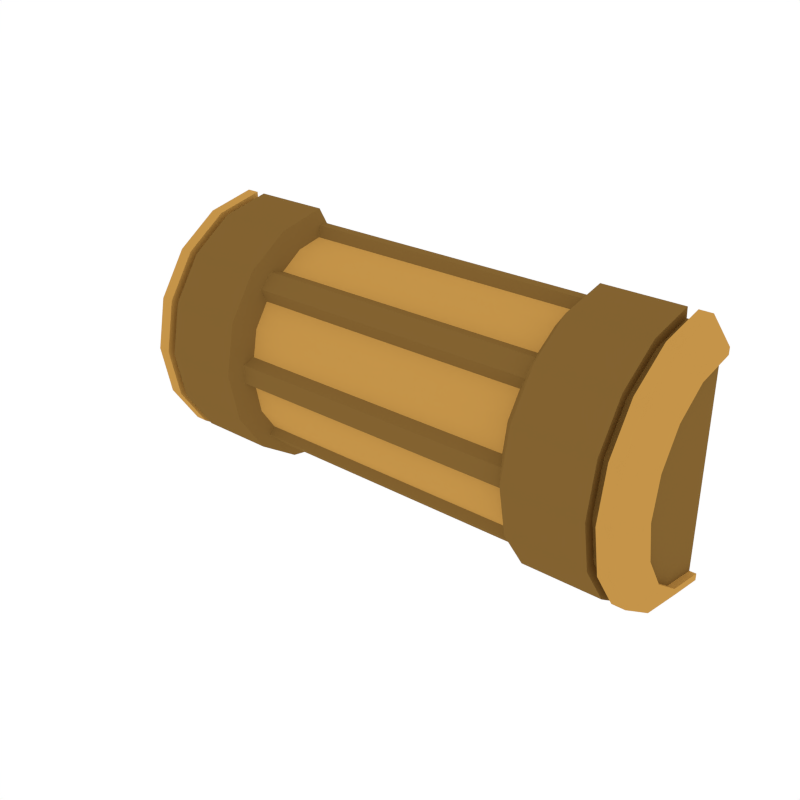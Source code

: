 # Source: Details_Cylinder_Long.blend  (saved by Blender 2.79.0; exported with 4.5.12 LTS)
import bpy
from mathutils import Matrix  # noqa: F401  (used for matrix-valued properties, if any)

bpy.ops.wm.read_factory_settings(use_empty=True)
scene = bpy.context.scene
scene.name = 'Scene'

# ---- collections
col_collection_1 = bpy.data.collections.new('Collection 1'); scene.collection.children.link(col_collection_1)

# ---- materials (node trees are filled in below, after node groups)
mat_accent = bpy.data.materials.new('Accent')
mat_accent.alpha_threshold = 0.0
mat_accent.diffuse_color = (0.5596, 0.2977, 0.06679, 1.0)
mat_accent.roughness = 0.5
mat_main = bpy.data.materials.new('Main')
mat_main.alpha_threshold = 0.0
mat_main.diffuse_color = (0.402, 0.402, 0.402, 1.0)
mat_main.roughness = 0.5
mat_darkaccent = bpy.data.materials.new('DarkAccent')
mat_darkaccent.alpha_threshold = 0.0
mat_darkaccent.diffuse_color = (0.2266, 0.1234, 0.03015, 1.0)
mat_darkaccent.roughness = 0.5
mat_darkgrey = bpy.data.materials.new('DarkGrey')
mat_darkgrey.alpha_threshold = 0.0
mat_darkgrey.diffuse_color = (0.2395, 0.2395, 0.2395, 1.0)
mat_darkgrey.roughness = 0.5

# ---- node groups
ng_auto_smooth = bpy.data.node_groups.new('Auto Smooth', 'GeometryNodeTree')
_s = ng_auto_smooth.interface.new_socket(name='Geometry', in_out='OUTPUT', socket_type='NodeSocketGeometry')
_s = ng_auto_smooth.interface.new_socket(name='Geometry', in_out='INPUT', socket_type='NodeSocketGeometry')
_s = ng_auto_smooth.interface.new_socket(name='Angle', in_out='INPUT', socket_type='NodeSocketFloat')
_s.subtype = 'ANGLE'
_s.min_value = 0.0
_s.max_value = 3.142
ng_auto_smooth.is_modifier = True
_N = ng_auto_smooth.nodes; _L = ng_auto_smooth.links
n0 = _N.new('NodeGroupOutput'); n0.name = 'Group Output'; n0.location = (480, -100)
n1 = _N.new('NodeGroupInput'); n1.name = 'Group Input'; n1.location = (-420, -300)
n2 = _N.new('NodeGroupInput'); n2.name = 'Group Input.001'; n2.location = (-60, -100)
n3 = _N.new('GeometryNodeSetShadeSmooth'); n3.name = 'Set Shade Smooth'; n3.location = (120, -100)
n3.domain = 'EDGE'
n4 = _N.new('GeometryNodeSetShadeSmooth'); n4.name = 'Set Shade Smooth.001'; n4.location = (300, -100)
n5 = _N.new('GeometryNodeInputMeshEdgeAngle'); n5.name = 'Edge Angle'; n5.location = (-420, -220)
n6 = _N.new('GeometryNodeInputEdgeSmooth'); n6.name = 'Is Edge Smooth'; n6.location = (-60, -160)
n7 = _N.new('GeometryNodeInputShadeSmooth'); n7.name = 'Is Face Smooth'; n7.location = (-240, -340)
n8 = _N.new('FunctionNodeBooleanMath'); n8.name = 'Boolean Math'; n8.location = (-60, -220)
n9 = _N.new('FunctionNodeCompare'); n9.name = 'Compare'; n9.location = (-240, -180)
n9.operation = 'LESS_EQUAL'
_L.new(n5.outputs[0], n9.inputs[0])
_L.new(n4.outputs[0], n0.inputs[0])
_L.new(n1.outputs[1], n9.inputs[1])
_L.new(n9.outputs[0], n8.inputs[0])
_L.new(n7.outputs[0], n8.inputs[1])
_L.new(n2.outputs[0], n3.inputs[0])
_L.new(n6.outputs[0], n3.inputs[1])
_L.new(n3.outputs[0], n4.inputs[0])
_L.new(n8.outputs[0], n3.inputs[2])
n0.is_active_output = True

# ---- material node trees

# ---- world
world_world = bpy.data.worlds.new('World'); scene.world = world_world
world_world.color = (1.0, 1.0, 1.0)
world_world.use_sun_shadow = False
world_world.sun_shadow_jitter_overblur = 0.0
world_world.cycles.sampling_method = 'NONE'
world_world.cycles.sample_map_resolution = 256

# ---- meshes
me_cylinder_020 = bpy.data.meshes.new('Cylinder.020')
me_cylinder_020.from_pydata([(-0.1914, -0.0004909, -0.1914), (-0.1914, -0.07324, -0.1768), (-0.1914, -0.1353, -0.1353), (-0.1914, -0.1768, -0.07324), (-0.1914, -0.1914, -6.616e-08), (-0.1914, -0.1768, 0.07324), (-0.1914, -0.1353, 0.1353), (-0.1914, -0.07324, 0.1768), (-0.1914, -0.0004909, 0.1914), (-0.04731, -0.0004909, -0.1914), (-0.04731, -0.07324, -0.1768), (-0.04731, -0.1353, -0.1353), (-0.04731, -0.1768, -0.07324), (-0.04731, -0.1914, -4.132e-08), (-0.04731, -0.1768, 0.07324), (-0.04731, -0.1353, 0.1353), (-0.04731, -0.07324, 0.1768), (-0.04731, -0.0004909, 0.1914), (-0.0276, -0.0004909, -0.1649), (-0.0276, -0.06281, -0.1524), (-0.0276, -0.1162, -0.1168), (-0.0276, -0.1519, -0.06337), (-0.0276, -0.1644, -0.0004029), (-0.0276, -0.1519, 0.06257), (-0.0276, -0.1162, 0.1159), (-0.0276, -0.06281, 0.1516), (-0.0276, -0.0004909, 0.1641), (-0.1729, -0.0004909, -0.1914), (-0.1729, -0.07324, -0.1768), (-0.1729, -0.1353, -0.1353), (-0.1729, -0.1768, -0.07324), (-0.1729, -0.1914, -6.342e-08), (-0.1729, -0.1768, 0.07324), (-0.1729, -0.1353, 0.1353), (-0.1729, -0.07324, 0.1768), (-0.1729, -0.0004909, 0.1914), (-0.1599, -0.0004909, -0.1914), (-0.1599, -0.07324, -0.1768), (-0.1599, -0.1353, -0.1353), (-0.1599, -0.1768, -0.07324), (-0.1599, -0.1914, -6.149e-08), (-0.1599, -0.1768, 0.07324), (-0.1599, -0.1353, 0.1353), (-0.1599, -0.07324, 0.1768), (-0.1599, -0.0004909, 0.1914), (-0.1604, -0.0004909, -0.1772), (-0.1724, -0.0004909, -0.1772), (-0.1604, -0.06782, -0.1637), (-0.1724, -0.06782, -0.1637), (-0.1604, -0.1253, -0.1253), (-0.1724, -0.1253, -0.1253), (-0.1604, -0.1637, -0.06782), (-0.1724, -0.1637, -0.06782), (-0.1604, -0.1772, -6.111e-08), (-0.1724, -0.1772, -6.289e-08), (-0.1604, -0.1637, 0.06782), (-0.1724, -0.1637, 0.06782), (-0.1604, -0.1253, 0.1253), (-0.1724, -0.1253, 0.1253), (-0.1604, -0.06782, 0.1637), (-0.1724, -0.06782, 0.1637), (-0.1604, -0.0004909, 0.1772), (-0.1724, -0.0004909, 0.1772), (0.5505, -0.0004909, -0.1914), (0.5505, -0.07324, -0.1768), (0.5505, -0.1353, -0.1353), (0.5505, -0.1768, -0.07324), (0.5505, -0.1914, 8.365e-09), (0.5505, -0.1768, 0.07324), (0.5505, -0.1353, 0.1353), (0.5505, -0.07324, 0.1768), (0.5505, -0.0004909, 0.1914), (0.4064, -0.0004909, -0.1914), (0.4064, -0.07324, -0.1768), (0.4064, -0.1353, -0.1353), (0.4064, -0.1768, -0.07324), (0.4064, -0.1914, -2.289e-08), (0.4064, -0.1768, 0.07324), (0.4064, -0.1353, 0.1353), (0.4064, -0.07324, 0.1768), (0.4064, -0.0004909, 0.1914), (0.3867, -0.0004909, -0.1649), (0.3867, -0.06281, -0.1524), (0.3867, -0.1162, -0.1168), (0.3867, -0.1519, -0.06337), (0.3867, -0.1644, -0.0004029), (0.3867, -0.1519, 0.06257), (0.3867, -0.1162, 0.1159), (0.3867, -0.06281, 0.1516), (0.3867, -0.0004909, 0.1641), (0.532, -0.0004909, -0.1914), (0.532, -0.07324, -0.1768), (0.532, -0.1353, -0.1353), (0.532, -0.1768, -0.07324), (0.532, -0.1914, 3.896e-09), (0.532, -0.1768, 0.07324), (0.532, -0.1353, 0.1353), (0.532, -0.07324, 0.1768), (0.532, -0.0004909, 0.1914), (0.519, -0.0004909, -0.1914), (0.519, -0.07324, -0.1768), (0.519, -0.1353, -0.1353), (0.519, -0.1768, -0.07324), (0.519, -0.1914, 7.641e-10), (0.519, -0.1768, 0.07324), (0.519, -0.1353, 0.1353), (0.519, -0.07324, 0.1768), (0.519, -0.0004909, 0.1914), (0.5195, -0.0004909, -0.1772), (0.5315, -0.0004909, -0.1772), (0.5195, -0.06782, -0.1637), (0.5315, -0.06782, -0.1637), (0.5195, -0.1253, -0.1253), (0.5315, -0.1253, -0.1253), (0.5195, -0.1637, -0.06782), (0.5315, -0.1637, -0.06782), (0.5195, -0.1772, 1.331e-09), (0.5315, -0.1772, 4.232e-09), (0.5195, -0.1637, 0.06782), (0.5315, -0.1637, 0.06782), (0.5195, -0.1253, 0.1253), (0.5315, -0.1253, 0.1253), (0.5195, -0.06782, 0.1637), (0.5315, -0.06782, 0.1637), (0.5195, -0.0004909, 0.1772), (0.5315, -0.0004909, 0.1772), (-0.04102, -0.09212, -0.1293), (-0.04102, -0.1121, -0.132), (-0.04102, -0.1287, -0.09269), (-0.04102, -0.1314, -0.1127), (-0.04102, -0.1566, -0.02628), (-0.04102, -0.1726, -0.01409), (-0.04102, -0.1566, 0.02548), (-0.04102, -0.1726, 0.01328), (-0.04102, -0.1293, 0.09212), (-0.04102, -0.132, 0.1121), (-0.04102, -0.09269, 0.1287), (-0.04102, -0.1127, 0.1314), (-0.04102, -0.02628, 0.1566), (-0.04102, -0.01409, 0.1726), (0.4001, -0.09212, -0.1293), (0.4001, -0.1121, -0.132), (0.4001, -0.1287, -0.09269), (0.4001, -0.1314, -0.1127), (0.4001, -0.1566, -0.02628), (0.4001, -0.1726, -0.01409), (0.4001, -0.1566, 0.02548), (0.4001, -0.1726, 0.01328), (0.4001, -0.1293, 0.09212), (0.4001, -0.132, 0.1121), (0.4001, -0.09269, 0.1287), (0.4001, -0.1127, 0.1314), (0.4001, -0.02628, 0.1566), (0.4001, -0.01409, 0.1726), (-0.2151, -0.0004909, -0.1576), (-0.2151, -0.06115, -0.1456), (-0.2151, -0.1123, -0.1114), (-0.2151, -0.1464, -0.0603), (-0.2151, -0.1584, -5.682e-08), (-0.2151, -0.1464, 0.0603), (-0.2151, -0.1123, 0.1114), (-0.2151, -0.06115, 0.1456), (-0.2151, -0.0004909, 0.1576), (0.5742, -0.0004909, -0.1576), (0.5742, -0.06115, -0.1456), (0.5742, -0.1123, -0.1114), (0.5742, -0.1464, -0.0603), (0.5742, -0.1584, 4.536e-09), (0.5742, -0.1464, 0.0603), (0.5742, -0.1123, 0.1114), (0.5742, -0.06115, 0.1456), (0.5742, -0.0004909, 0.1576), (-0.04102, -0.0004909, 0.1726), (-0.04102, -0.0004909, 0.1566), (0.4001, -0.0004909, 0.1726), (0.4001, -0.0004909, 0.1566), (-0.04102, -0.02628, -0.1566), (-0.04102, -0.01409, -0.1726), (0.4001, -0.02628, -0.1566), (0.4001, -0.01409, -0.1726), (-0.04102, -0.0004909, -0.1726), (-0.04102, -0.0004909, -0.1566), (0.4001, -0.0004909, -0.1726), (0.4001, -0.0004909, -0.1566), (-0.2151, -0.0004909, -0.1479), (-0.2151, -0.06039, -0.1367), (-0.2151, -0.1057, -0.1046), (-0.2151, -0.1359, -0.05661), (-0.2151, -0.1466, -5.622e-08), (-0.2151, -0.1359, 0.05661), (-0.2151, -0.1057, 0.1046), (-0.2151, -0.06039, 0.1367), (-0.2151, -0.0004909, 0.1479), (0.5742, -0.0004909, -0.1479), (0.5742, -0.06038, -0.1367), (0.5742, -0.1057, -0.1046), (0.5742, -0.1359, -0.05661), (0.5742, -0.1466, 5.735e-09), (0.5742, -0.1359, 0.05661), (0.5742, -0.1057, 0.1046), (0.5742, -0.06038, 0.1367), (0.5742, -0.0004909, 0.1479), (-0.2055, -0.0004909, -0.1479), (-0.2055, -0.06039, -0.1367), (-0.2055, -0.1057, -0.1046), (-0.2055, -0.1359, -0.05661), (-0.2055, -0.1466, -5.622e-08), (-0.2055, -0.1359, 0.05661), (-0.2055, -0.1057, 0.1046), (-0.2055, -0.06039, 0.1367), (-0.2055, -0.0004909, 0.1479), (0.5647, -0.0004909, -0.1479), (0.5647, -0.06038, -0.1367), (0.5647, -0.1057, -0.1046), (0.5647, -0.1359, -0.05661), (0.5647, -0.1466, 5.735e-09), (0.5647, -0.1359, 0.05661), (0.5647, -0.1057, 0.1046), (0.5647, -0.06038, 0.1367), (0.5647, -0.0004909, 0.1479)], [], [(14, 13, 22, 23), (43, 16, 17, 44), (42, 15, 16, 43), (15, 14, 23, 24), (41, 14, 15, 42), (40, 13, 14, 41), (39, 12, 13, 40), (38, 11, 12, 39), (16, 15, 24, 25), (37, 10, 11, 38), (36, 9, 10, 37), (10, 9, 18, 19), (17, 16, 25, 26), (13, 12, 21, 22), (12, 11, 20, 21), (11, 10, 19, 20), (81, 82, 19, 18), (82, 83, 20, 19), (83, 84, 21, 20), (84, 85, 22, 21), (85, 86, 23, 22), (86, 87, 24, 23), (87, 88, 25, 24), (88, 89, 26, 25), (0, 27, 28, 1), (1, 28, 29, 2), (2, 29, 30, 3), (3, 30, 31, 4), (4, 31, 32, 5), (5, 32, 33, 6), (6, 33, 34, 7), (7, 34, 35, 8), (29, 28, 48, 50), (28, 27, 46, 48), (43, 44, 61, 59), (42, 43, 59, 57), (41, 42, 57, 55), (40, 41, 55, 53), (46, 45, 47, 48), (48, 47, 49, 50), (50, 49, 51, 52), (52, 51, 53, 54), (54, 53, 55, 56), (56, 55, 57, 58), (58, 57, 59, 60), (60, 59, 61, 62), (30, 29, 50, 52), (31, 30, 52, 54), (32, 31, 54, 56), (33, 32, 56, 58), (36, 37, 47, 45), (34, 33, 58, 60), (37, 38, 49, 47), (35, 34, 60, 62), (38, 39, 51, 49), (39, 40, 53, 51), (77, 86, 85, 76), (106, 107, 80, 79), (105, 106, 79, 78), (78, 87, 86, 77), (104, 105, 78, 77), (103, 104, 77, 76), (102, 103, 76, 75), (101, 102, 75, 74), (79, 88, 87, 78), (100, 101, 74, 73), (99, 100, 73, 72), (73, 82, 81, 72), (80, 89, 88, 79), (76, 85, 84, 75), (75, 84, 83, 74), (74, 83, 82, 73), (63, 64, 91, 90), (64, 65, 92, 91), (65, 66, 93, 92), (66, 67, 94, 93), (67, 68, 95, 94), (68, 69, 96, 95), (69, 70, 97, 96), (70, 71, 98, 97), (92, 113, 111, 91), (91, 111, 109, 90), (106, 122, 124, 107), (105, 120, 122, 106), (104, 118, 120, 105), (103, 116, 118, 104), (109, 111, 110, 108), (111, 113, 112, 110), (113, 115, 114, 112), (115, 117, 116, 114), (117, 119, 118, 116), (119, 121, 120, 118), (121, 123, 122, 120), (123, 125, 124, 122), (93, 115, 113, 92), (94, 117, 115, 93), (95, 119, 117, 94), (96, 121, 119, 95), (99, 108, 110, 100), (97, 123, 121, 96), (100, 110, 112, 101), (98, 125, 123, 97), (101, 112, 114, 102), (102, 114, 116, 103), (129, 143, 142, 128), (128, 126, 127, 129), (127, 141, 143, 129), (140, 141, 127, 126), (132, 146, 144, 130), (133, 147, 146, 132), (132, 130, 131, 133), (131, 145, 147, 133), (144, 145, 131, 130), (136, 150, 148, 134), (137, 151, 150, 136), (136, 134, 135, 137), (135, 149, 151, 137), (148, 149, 135, 134), (173, 175, 152, 138), (71, 70, 170, 171), (173, 138, 139, 172), (152, 153, 139, 138), (142, 143, 141, 140), (67, 66, 166, 167), (146, 147, 145, 144), (150, 151, 149, 148), (175, 174, 153, 152), (128, 142, 140, 126), (171, 170, 200, 201), (154, 155, 185, 184), (3, 4, 158, 157), (64, 63, 163, 164), (7, 8, 162, 161), (68, 67, 167, 168), (0, 1, 155, 154), (4, 5, 159, 158), (65, 64, 164, 165), (69, 68, 168, 169), (1, 2, 156, 155), (5, 6, 160, 159), (66, 65, 165, 166), (70, 69, 169, 170), (2, 3, 157, 156), (6, 7, 161, 160), (139, 153, 174, 172), (181, 180, 177, 176), (181, 176, 178, 183), (178, 176, 177, 179), (183, 178, 179, 182), (177, 180, 182, 179), (188, 189, 207, 206), (197, 196, 214, 215), (164, 163, 193, 194), (155, 156, 186, 185), (165, 164, 194, 195), (156, 157, 187, 186), (166, 165, 195, 196), (157, 158, 188, 187), (167, 166, 196, 197), (158, 159, 189, 188), (168, 167, 197, 198), (159, 160, 190, 189), (169, 168, 198, 199), (160, 161, 191, 190), (170, 169, 199, 200), (161, 162, 192, 191), (211, 219, 218, 217, 216, 215, 214, 213, 212), (202, 203, 204, 205, 206, 207, 208, 209, 210), (198, 197, 215, 216), (189, 190, 208, 207), (199, 198, 216, 217), (190, 191, 209, 208), (200, 199, 217, 218), (191, 192, 210, 209), (184, 185, 203, 202), (201, 200, 218, 219), (194, 193, 211, 212), (185, 186, 204, 203), (195, 194, 212, 213), (186, 187, 205, 204), (196, 195, 213, 214), (187, 188, 206, 205)])
me_cylinder_020.polygons.foreach_set('use_smooth', [True] * 182)
me_cylinder_020.polygons.foreach_set('material_index', [2, 2, 2, 2, 2, 2, 2, 2, 2, 2, 2, 2, 2, 2, 2, 2, 0, 0, 0, 0, 0, 0, 0, 0, 0, 0, 0, 0, 0, 0, 0, 0, 0, 0, 2, 2, 2, 2, 2, 2, 2, 2, 2, 2, 2, 2, 0, 0, 0, 0, 2, 0, 2, 0, 2, 2, 2, 2, 2, 2, 2, 2, 2, 2, 2, 2, 2, 2, 2, 2, 2, 2, 0, 0, 0, 0, 0, 0, 0, 0, 0, 0, 2, 2, 2, 2, 2, 2, 2, 2, 2, 2, 2, 2, 0, 0, 0, 0, 2, 0, 2, 0, 2, 2, 2, 2, 2, 2, 2, 2, 2, 2, 2, 2, 2, 2, 2, 2, 2, 0, 2, 2, 2, 0, 2, 2, 2, 2, 0, 0, 0, 0, 0, 0, 0, 0, 0, 0, 0, 0, 0, 0, 0, 0, 2, 2, 2, 2, 2, 2, 0, 0, 0, 0, 0, 0, 0, 0, 0, 0, 0, 0, 0, 0, 0, 0, 2, 2, 0, 0, 0, 0, 0, 0, 0, 0, 0, 0, 0, 0, 0, 0])
me_cylinder_020.materials.append(mat_accent)
me_cylinder_020.materials.append(mat_main)
me_cylinder_020.materials.append(mat_darkaccent)
me_cylinder_020.materials.append(mat_darkgrey)
me_cylinder_020.use_remesh_preserve_volume = False
me_cylinder_020.use_remesh_preserve_attributes = False
me_cylinder_020.use_mirror_vertex_groups = False
me_cylinder_020.update()

# ---- objects
ob_details_cylinder_long = bpy.data.objects.new('Details_Cylinder_Long', me_cylinder_020)

# ---- transforms, parenting, visibility, modifiers, constraints
ob_details_cylinder_long.location = (0.0, 0.0, 0.0)
ob_details_cylinder_long.lineart.crease_threshold = 0.0
_m = ob_details_cylinder_long.modifiers.new('Auto Smooth', 'NODES')
_m.node_group = ng_auto_smooth
_gi = [s.identifier for s in ng_auto_smooth.interface.items_tree if s.item_type == 'SOCKET' and s.in_out == 'INPUT']
_m[_gi[1]] = 0.5236  # Angle

# ---- collection membership
col_collection_1.objects.link(ob_details_cylinder_long)

# ---- scene / render settings (as saved in the file)
scene.frame_start = 1; scene.frame_end = 250; scene.frame_set(0)
scene.render.engine = 'CYCLES'
scene.render.resolution_x = 1000
scene.render.resolution_y = 1000
scene.render.dither_intensity = 0.0
scene.cycles.samples = 200
scene.cycles.sampling_pattern = 'TABULATED_SOBOL'
scene.cycles.light_sampling_threshold = 0.0
scene.cycles.use_adaptive_sampling = False
scene.cycles.use_light_tree = False
scene.cycles.caustics_reflective = False
scene.cycles.caustics_refractive = False
scene.cycles.blur_glossy = 0.0
scene.cycles.max_bounces = 2
scene.cycles.pixel_filter_type = 'GAUSSIAN'
scene.cycles.sample_clamp_indirect = 0.0
scene.view_settings.view_transform = 'Standard'
bpy.context.view_layer.update()

# ---- added for rendering (the .blend has no active camera): camera
cam_auto = bpy.data.cameras.new('AutoCamera')
cam_auto.lens = 50.0
cam_auto.sensor_width = 36.0
cam_auto.clip_end = 1000.0
ob_auto_camera = bpy.data.objects.new('AutoCamera', cam_auto)
scene.collection.objects.link(ob_auto_camera)
ob_auto_camera.location = (1.01018, -1.09268, 0.664499)
ob_auto_camera.rotation_euler = (1.09748, -7.21219e-08, 0.694738)
scene.camera = ob_auto_camera
bpy.context.view_layer.update()
